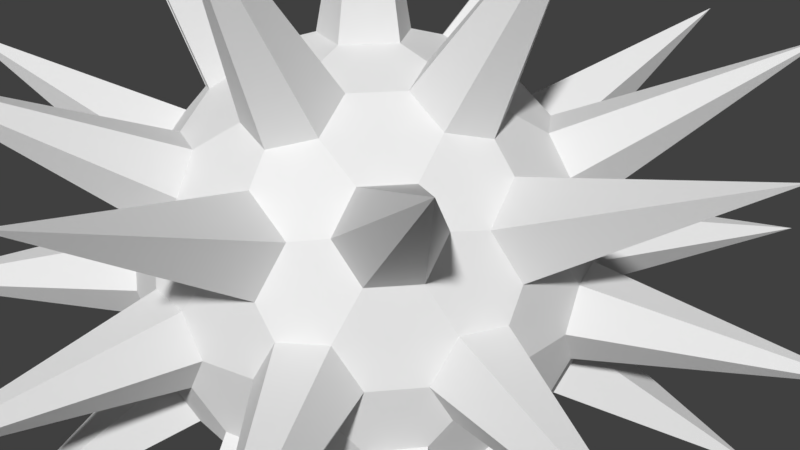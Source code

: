 # Source: Mine.blend  (saved by Blender 2.78.0; exported with 4.5.12 LTS)
import bpy
from mathutils import Matrix  # noqa: F401  (used for matrix-valued properties, if any)

bpy.ops.wm.read_factory_settings(use_empty=True)
scene = bpy.context.scene
scene.name = 'Scene'

# ---- collections
col_collection_1 = bpy.data.collections.new('Collection 1'); scene.collection.children.link(col_collection_1)

# ---- world
world_world = bpy.data.worlds.new('World'); scene.world = world_world
world_world.color = (0.05088, 0.05088, 0.05088)
world_world.use_sun_shadow = False
world_world.sun_shadow_jitter_overblur = 0.0
world_world.cycles.sampling_method = 'MANUAL'

# ---- cameras
cam_camera = bpy.data.cameras.new('Camera')
cam_camera.clip_end = 100.0
cam_camera.lens = 35.0
cam_camera.sensor_width = 32.0
cam_camera.sensor_height = 18.0
cam_camera.ortho_scale = 7.314
cam_camera.dof.focus_distance = 0.0
cam_camera.dof.aperture_fstop = 128.0

# ---- meshes
me_icosphere = bpy.data.meshes.new('Icosphere')
me_icosphere.from_pydata([(-0.05988, -0.1843, -0.9508), (-0.1938, 0.0, -0.9508), (-0.05988, 0.1843, -0.9508), (0.1568, 0.1139, -0.9508), (0.1568, -0.1139, -0.9508), (0.6179, -0.4489, -0.5985), (0.7747, -0.335, -0.4788), (0.8117, -0.4489, -0.285), (0.6778, -0.6332, -0.285), (0.558, -0.6332, -0.4788), (-0.07925, -0.8403, -0.4788), (-0.1761, -0.9107, -0.285), (-0.3928, -0.8403, -0.285), (-0.4298, -0.7264, -0.4788), (-0.236, -0.7264, -0.5985), (-0.8236, -0.1843, -0.4788), (-0.9205, -0.1139, -0.285), (-0.9205, 0.1139, -0.285), (-0.8236, 0.1843, -0.4788), (-0.7638, 0.0, -0.5985), (-0.4298, 0.7264, -0.4788), (-0.3928, 0.8403, -0.285), (-0.1761, 0.9107, -0.285), (-0.07925, 0.8403, -0.4788), (-0.236, 0.7264, -0.5985), (0.6179, 0.4489, -0.5985), (0.558, 0.6332, -0.4788), (0.6778, 0.6332, -0.285), (0.8117, 0.4489, -0.285), (0.7747, 0.335, -0.4788), (0.3928, -0.8403, 0.285), (0.4298, -0.7264, 0.4788), (0.236, -0.7264, 0.5985), (0.07925, -0.8403, 0.4788), (0.1761, -0.9107, 0.285), (-0.6778, -0.6332, 0.285), (-0.558, -0.6332, 0.4788), (-0.6179, -0.4489, 0.5985), (-0.7747, -0.335, 0.4788), (-0.8117, -0.4489, 0.285), (-0.8117, 0.4489, 0.285), (-0.7747, 0.335, 0.4788), (-0.6179, 0.4489, 0.5985), (-0.558, 0.6332, 0.4788), (-0.6778, 0.6332, 0.285), (0.1761, 0.9107, 0.285), (0.07925, 0.8403, 0.4788), (0.236, 0.7264, 0.5985), (0.4298, 0.7264, 0.4788), (0.3928, 0.8403, 0.285), (0.9205, 0.1139, 0.285), (0.8236, 0.1843, 0.4788), (0.7638, 0.0, 0.5985), (0.8236, -0.1843, 0.4788), (0.9205, -0.1139, 0.285), (0.05988, 0.1843, 0.9508), (-0.1568, 0.1139, 0.9508), (-0.1568, -0.1139, 0.9508), (0.05988, -0.1843, 0.9508), (0.1938, 0.0, 0.9508), (0.02809, -0.4409, -0.856), (-0.02486, -0.6039, -0.7501), (-0.2055, -0.6324, -0.7074), (-0.3348, -0.5032, -0.7501), (-0.2819, -0.3402, -0.856), (-0.1036, -0.3189, -0.9111), (0.3751, -0.4739, -0.7501), (0.2364, -0.3732, -0.856), (0.2713, -0.1971, -0.9111), (0.428, -0.1095, -0.856), (0.5666, -0.2103, -0.7501), (0.538, -0.3908, -0.7074), (0.1259, -0.7134, -0.635), (0.3175, -0.6512, -0.635), (0.4343, -0.7097, -0.5001), (0.3704, -0.8141, -0.3577), (0.1789, -0.8764, -0.3577), (0.06578, -0.8295, -0.5001), (0.7174, -0.1007, -0.635), (0.7174, 0.1007, -0.635), (0.8092, 0.1938, -0.5001), (0.8888, 0.1007, -0.3577), (0.8888, -0.1007, -0.3577), (0.8092, -0.1938, -0.5001), (0.5666, 0.2103, -0.7501), (0.428, 0.1095, -0.856), (0.2713, 0.1971, -0.9111), (0.2364, 0.3732, -0.856), (0.3751, 0.4739, -0.7501), (0.538, 0.3908, -0.7074), (-0.4107, -0.163, -0.856), (-0.582, -0.163, -0.7501), (-0.665, -2.943e-10, -0.7074), (-0.582, 0.163, -0.7501), (-0.4107, 0.163, -0.856), (-0.3353, -2.943e-10, -0.9111), (-0.6396, -0.3402, -0.635), (-0.5212, -0.5032, -0.635), (-0.5408, -0.6324, -0.5001), (-0.6598, -0.6039, -0.3577), (-0.7782, -0.4409, -0.3577), (-0.7686, -0.3189, -0.5001), (-0.2819, 0.3402, -0.856), (-0.3348, 0.5032, -0.7501), (-0.2055, 0.6324, -0.7074), (-0.02486, 0.6039, -0.7501), (0.02809, 0.4409, -0.856), (-0.1036, 0.3189, -0.9111), (-0.5212, 0.5032, -0.635), (-0.6396, 0.3402, -0.635), (-0.7686, 0.3189, -0.5001), (-0.7782, 0.4409, -0.3577), (-0.6598, 0.6039, -0.3577), (-0.5408, 0.6324, -0.5001), (0.3175, 0.6512, -0.635), (0.1259, 0.7134, -0.635), (0.06578, 0.8295, -0.5001), (0.1789, 0.8764, -0.3577), (0.3704, 0.8141, -0.3577), (0.4343, 0.7097, -0.5001), (0.9244, -0.2103, -0.1713), (0.9571, -0.1095, 1.207e-08), (0.9362, -0.1971, 0.1648), (0.8714, -0.3732, 0.1713), (0.8387, -0.4739, 1.207e-08), (0.8733, -0.3908, -0.1648), (0.9571, 0.1095, 1.207e-08), (0.9244, 0.2103, -0.1713), (0.8733, 0.3908, -0.1648), (0.8387, 0.4739, 1.207e-08), (0.8714, 0.3732, 0.1713), (0.9362, 0.1971, 0.1648), (0.08567, -0.9441, -0.1713), (0.1916, -0.9441, 0.0), (0.1019, -0.9513, 0.1648), (-0.08567, -0.9441, 0.1713), (-0.1916, -0.9441, 0.0), (-0.1019, -0.9513, -0.1648), (0.3999, -0.8764, 1.53e-08), (0.4856, -0.8141, -0.1713), (0.6416, -0.7097, -0.1648), (0.7099, -0.6512, 1.53e-08), (0.6242, -0.7134, 0.1713), (0.4767, -0.8295, 0.1648), (-0.8714, -0.3732, -0.1713), (-0.8387, -0.4739, -1.192e-08), (-0.8733, -0.3908, 0.1648), (-0.9244, -0.2103, 0.1713), (-0.9571, -0.1095, -1.192e-08), (-0.9362, -0.1971, -0.1648), (-0.7099, -0.6512, -1.53e-08), (-0.6242, -0.7134, -0.1713), (-0.4767, -0.8295, -0.1648), (-0.3999, -0.8764, -1.53e-08), (-0.4856, -0.8141, 0.1713), (-0.6416, -0.7097, 0.1648), (-0.6242, 0.7134, -0.1713), (-0.7099, 0.6512, -1.53e-08), (-0.6416, 0.7097, 0.1648), (-0.4856, 0.8141, 0.1713), (-0.3999, 0.8764, -1.53e-08), (-0.4767, 0.8295, -0.1648), (-0.8387, 0.4739, -1.207e-08), (-0.8714, 0.3732, -0.1713), (-0.9362, 0.1971, -0.1648), (-0.9571, 0.1095, -1.207e-08), (-0.9244, 0.2103, 0.1713), (-0.8733, 0.3908, 0.1648), (0.4856, 0.8141, -0.1713), (0.3999, 0.8764, 1.53e-08), (0.4767, 0.8295, 0.1648), (0.6242, 0.7134, 0.1713), (0.7099, 0.6512, 1.53e-08), (0.6416, 0.7097, -0.1648), (0.1916, 0.9441, 0.0), (0.08567, 0.9441, -0.1713), (-0.1019, 0.9513, -0.1648), (-0.1916, 0.9441, 0.0), (-0.08567, 0.9441, 0.1713), (0.1019, 0.9513, 0.1648), (0.6598, -0.6039, 0.3577), (0.7782, -0.4409, 0.3577), (0.7686, -0.3189, 0.5001), (0.6396, -0.3402, 0.635), (0.5212, -0.5032, 0.635), (0.5408, -0.6324, 0.5001), (-0.3704, -0.8141, 0.3577), (-0.1789, -0.8764, 0.3577), (-0.06578, -0.8295, 0.5001), (-0.1259, -0.7134, 0.635), (-0.3175, -0.6512, 0.635), (-0.4343, -0.7097, 0.5001), (-0.8888, 0.1007, 0.3577), (-0.8888, -0.1007, 0.3577), (-0.8092, -0.1938, 0.5001), (-0.7174, -0.1007, 0.635), (-0.7174, 0.1007, 0.635), (-0.8092, 0.1938, 0.5001), (-0.1789, 0.8764, 0.3577), (-0.3704, 0.8141, 0.3577), (-0.4343, 0.7097, 0.5001), (-0.3175, 0.6512, 0.635), (-0.1259, 0.7134, 0.635), (-0.06578, 0.8295, 0.5001), (0.7782, 0.4409, 0.3577), (0.6598, 0.6039, 0.3577), (0.5408, 0.6324, 0.5001), (0.5212, 0.5032, 0.635), (0.6396, 0.3402, 0.635), (0.7686, 0.3189, 0.5001), (0.3348, -0.5032, 0.7501), (0.2819, -0.3402, 0.856), (0.1036, -0.3189, 0.9111), (-0.02809, -0.4409, 0.856), (0.02486, -0.6039, 0.7501), (0.2055, -0.6324, 0.7074), (0.4107, -0.163, 0.856), (0.582, -0.163, 0.7501), (0.665, -2.943e-10, 0.7074), (0.582, 0.163, 0.7501), (0.4107, 0.163, 0.856), (0.3353, -2.943e-10, 0.9111), (-0.3751, -0.4739, 0.7501), (-0.2364, -0.3732, 0.856), (-0.2713, -0.1971, 0.9111), (-0.428, -0.1095, 0.856), (-0.5666, -0.2103, 0.7501), (-0.538, -0.3908, 0.7074), (-0.5666, 0.2103, 0.7501), (-0.428, 0.1095, 0.856), (-0.2713, 0.1971, 0.9111), (-0.2364, 0.3732, 0.856), (-0.3751, 0.4739, 0.7501), (-0.538, 0.3908, 0.7074), (0.02486, 0.6039, 0.7501), (-0.02809, 0.4409, 0.856), (0.1036, 0.3189, 0.9111), (0.2819, 0.3402, 0.856), (0.3348, 0.5032, 0.7501), (0.2055, 0.6324, 0.7074), (-0.0185, 0.0, -1.931), (1.394, -0.9993, -0.8801), (-0.5254, -1.652, -0.8801), (-1.719, -8.941e-08, -0.88), (-0.5254, 1.652, -0.8801), (1.394, 0.9993, -0.8801), (0.5254, -1.652, 0.8801), (-1.394, -0.9993, 0.8801), (-1.394, 0.9993, 0.8801), (0.5254, 1.652, 0.8801), (1.719, 8.941e-08, 0.88), (0.0185, 0.0, 1.931), (-0.3126, -0.9657, -1.643), (0.8184, -0.5946, -1.643), (0.5077, -1.557, -1.012), (1.637, 0.0, -1.012), (0.8184, 0.5946, -1.643), (-1.015, -1.49e-08, -1.643), (-1.324, -0.9657, -1.012), (-0.3126, 0.9657, -1.643), (-1.324, 0.9657, -1.012), (0.5077, 1.557, -1.012), (1.83, -0.5946, -5.215e-07), (1.83, 0.5946, -5.364e-07), (0.0, -1.928, -4.47e-08), (1.131, -1.557, -2.235e-07), (-1.83, -0.5946, 5.513e-07), (-1.131, -1.557, 3.129e-07), (-1.131, 1.557, 2.98e-07), (-1.83, 0.5946, 5.364e-07), (1.131, 1.557, -3.278e-07), (0.0, 1.928, 0.0), (1.324, -0.9657, 1.012), (-0.5077, -1.557, 1.012), (-1.637, 0.0, 1.012), (-0.5077, 1.557, 1.012), (1.324, 0.9657, 1.012), (0.3126, -0.9657, 1.643), (1.015, -1.49e-08, 1.643), (-0.8184, -0.5946, 1.643), (-0.8184, 0.5946, 1.643), (0.3126, 0.9657, 1.643)], [], [(69, 68, 4, 3, 86, 85), (7, 6, 83, 82, 120, 125), (2, 1, 95, 94, 102, 107), (3, 2, 107, 106, 87, 86), (0, 4, 68, 67, 60, 65), (8, 7, 125, 124, 141, 140), (12, 11, 137, 136, 153, 152), (17, 16, 149, 148, 165, 164), (22, 21, 161, 160, 177, 176), (28, 27, 173, 172, 129, 128), (66, 71, 5, 9, 74, 73), (62, 61, 72, 77, 10, 14), (92, 91, 96, 101, 15, 19), (104, 103, 108, 113, 20, 24), (80, 79, 84, 89, 25, 29), (189, 188, 33, 32, 215, 214), (195, 194, 38, 37, 227, 226), (201, 200, 43, 42, 233, 232), (207, 206, 48, 47, 239, 238), (122, 121, 126, 131, 50, 54), (212, 211, 216, 221, 59, 58), (170, 169, 174, 179, 45, 49), (91, 90, 64, 63, 97, 96), (220, 219, 208, 207, 238, 237), (158, 157, 162, 167, 40, 44), (236, 235, 231, 230, 56, 55), (235, 234, 202, 201, 232, 231), (146, 145, 150, 155, 35, 39), (230, 229, 225, 224, 57, 56), (229, 228, 196, 195, 226, 225), (134, 133, 138, 143, 30, 34), (224, 223, 213, 212, 58, 57), (223, 222, 190, 189, 214, 213), (221, 220, 237, 236, 55, 59), (52, 51, 209, 208, 219, 218), (154, 153, 136, 135, 187, 186), (131, 130, 204, 209, 51, 50), (47, 46, 203, 202, 234, 239), (211, 210, 184, 183, 217, 216), (179, 178, 198, 203, 46, 45), (42, 41, 197, 196, 228, 233), (178, 177, 160, 159, 199, 198), (167, 166, 192, 197, 41, 40), (37, 36, 191, 190, 222, 227), (166, 165, 148, 147, 193, 192), (155, 154, 186, 191, 36, 35), (32, 31, 185, 184, 210, 215), (130, 129, 172, 171, 205, 204), (183, 182, 53, 52, 218, 217), (171, 170, 49, 48, 206, 205), (142, 141, 124, 123, 181, 180), (89, 88, 114, 119, 26, 25), (159, 158, 44, 43, 200, 199), (169, 168, 118, 117, 175, 174), (21, 20, 113, 112, 156, 161), (147, 146, 39, 38, 194, 193), (157, 156, 112, 111, 163, 162), (16, 15, 101, 100, 144, 149), (135, 134, 34, 33, 188, 187), (121, 120, 82, 81, 127, 126), (11, 10, 77, 76, 132, 137), (123, 122, 54, 53, 182, 181), (88, 87, 106, 105, 115, 114), (143, 142, 180, 185, 31, 30), (27, 26, 119, 118, 168, 173), (103, 102, 94, 93, 109, 108), (117, 116, 23, 22, 176, 175), (105, 104, 24, 23, 116, 115), (145, 144, 100, 99, 151, 150), (111, 110, 18, 17, 164, 163), (93, 92, 19, 18, 110, 109), (61, 60, 67, 66, 73, 72), (99, 98, 13, 12, 152, 151), (81, 80, 29, 28, 128, 127), (133, 132, 76, 75, 139, 138), (6, 5, 71, 70, 78, 83), (63, 62, 14, 13, 98, 97), (79, 78, 70, 69, 85, 84), (75, 74, 9, 8, 140, 139), (145, 146, 266), (40, 41, 248), (144, 145, 266), (44, 40, 248), (149, 144, 266), (38, 39, 247), (142, 143, 265), (37, 38, 247), (141, 142, 265), (36, 37, 247), (140, 141, 265), (35, 36, 247), (139, 140, 265), (39, 35, 247), (138, 139, 265), (33, 34, 246), (143, 138, 265), (32, 33, 246), (136, 137, 264), (31, 32, 246), (135, 136, 264), (30, 31, 246), (134, 135, 264), (238, 239, 281), (34, 30, 246), (133, 134, 264), (237, 238, 281), (28, 29, 245), (132, 133, 264), (236, 237, 281), (27, 28, 245), (137, 132, 264), (235, 236, 281), (26, 27, 245), (130, 131, 263), (234, 235, 281), (25, 26, 245), (129, 130, 263), (239, 234, 281), (29, 25, 245), (128, 129, 263), (232, 233, 280), (1, 0, 65, 64, 90, 95), (41, 42, 248), (146, 147, 266), (42, 43, 248), (147, 148, 266), (43, 44, 248), (148, 149, 266), (49, 45, 249), (155, 150, 267), (45, 46, 249), (150, 151, 267), (46, 47, 249), (151, 152, 267), (47, 48, 249), (152, 153, 267), (48, 49, 249), (153, 154, 267), (54, 50, 250), (154, 155, 267), (50, 51, 250), (161, 156, 268), (51, 52, 250), (156, 157, 268), (52, 53, 250), (157, 158, 268), (53, 54, 250), (158, 159, 268), (59, 55, 251), (159, 160, 268), (55, 56, 251), (160, 161, 268), (56, 57, 251), (167, 162, 269), (57, 58, 251), (162, 163, 269), (58, 59, 251), (163, 164, 269), (65, 60, 252), (164, 165, 269), (60, 61, 252), (165, 166, 269), (61, 62, 252), (166, 167, 269), (62, 63, 252), (173, 168, 270), (63, 64, 252), (168, 169, 270), (64, 65, 252), (169, 170, 270), (71, 66, 253), (170, 171, 270), (66, 67, 253), (171, 172, 270), (67, 68, 253), (172, 173, 270), (68, 69, 253), (179, 174, 271), (69, 70, 253), (174, 175, 271), (70, 71, 253), (175, 176, 271), (77, 72, 254), (176, 177, 271), (72, 73, 254), (177, 178, 271), (73, 74, 254), (178, 179, 271), (74, 75, 254), (185, 180, 272), (75, 76, 254), (180, 181, 272), (76, 77, 254), (181, 182, 272), (83, 78, 255), (182, 183, 272), (78, 79, 255), (183, 184, 272), (79, 80, 255), (184, 185, 272), (80, 81, 255), (191, 186, 273), (81, 82, 255), (186, 187, 273), (82, 83, 255), (187, 188, 273), (89, 84, 256), (188, 189, 273), (84, 85, 256), (189, 190, 273), (85, 86, 256), (190, 191, 273), (86, 87, 256), (197, 192, 274), (87, 88, 256), (192, 193, 274), (88, 89, 256), (193, 194, 274), (95, 90, 257), (194, 195, 274), (90, 91, 257), (195, 196, 274), (91, 92, 257), (196, 197, 274), (92, 93, 257), (203, 198, 275), (93, 94, 257), (198, 199, 275), (94, 95, 257), (199, 200, 275), (101, 96, 258), (200, 201, 275), (96, 97, 258), (201, 202, 275), (97, 98, 258), (202, 203, 275), (98, 99, 258), (209, 204, 276), (99, 100, 258), (204, 205, 276), (100, 101, 258), (205, 206, 276), (107, 102, 259), (206, 207, 276), (102, 103, 259), (207, 208, 276), (103, 104, 259), (4, 0, 240), (208, 209, 276), (104, 105, 259), (0, 1, 240), (215, 210, 277), (105, 106, 259), (1, 2, 240), (210, 211, 277), (106, 107, 259), (2, 3, 240), (211, 212, 277), (113, 108, 260), (3, 4, 240), (212, 213, 277), (108, 109, 260), (9, 5, 241), (213, 214, 277), (109, 110, 260), (5, 6, 241), (214, 215, 277), (110, 111, 260), (6, 7, 241), (221, 216, 278), (111, 112, 260), (7, 8, 241), (216, 217, 278), (112, 113, 260), (8, 9, 241), (217, 218, 278), (119, 114, 261), (14, 10, 242), (218, 219, 278), (114, 115, 261), (10, 11, 242), (219, 220, 278), (115, 116, 261), (11, 12, 242), (220, 221, 278), (116, 117, 261), (12, 13, 242), (227, 222, 279), (117, 118, 261), (13, 14, 242), (222, 223, 279), (118, 119, 261), (19, 15, 243), (223, 224, 279), (125, 120, 262), (15, 16, 243), (224, 225, 279), (120, 121, 262), (16, 17, 243), (225, 226, 279), (121, 122, 262), (17, 18, 243), (226, 227, 279), (122, 123, 262), (18, 19, 243), (233, 228, 280), (123, 124, 262), (24, 20, 244), (228, 229, 280), (124, 125, 262), (20, 21, 244), (229, 230, 280), (131, 126, 263), (21, 22, 244), (230, 231, 280), (126, 127, 263), (22, 23, 244), (231, 232, 280), (127, 128, 263), (23, 24, 244)])
_uv = me_icosphere.uv_layers.new(name='UVMap')
_uv.uv.foreach_set('vector', [0.1297, 0.2022, 0.1202, 0.2122, 0.1133, 0.2027, 0.1133, 0.1766, 0.1202, 0.167, 0.1297, 0.1771, 0.2017, 0.2412, 0.1792, 0.2281, 0.1776, 0.2119, 0.1952, 0.2012, 0.2168, 0.2138, 0.2164, 0.2345, 0.5196, 0.4793, 0.5348, 0.4663, 0.5515, 0.4675, 0.5609, 0.4808, 0.5462, 0.4934, 0.5251, 0.4901, 0.4955, 0.4793, 0.5196, 0.4793, 0.5251, 0.4901, 0.5114, 0.5049, 0.4883, 0.5049, 0.4835, 0.4901, 0.162, 0.6531, 0.1379, 0.6531, 0.1259, 0.6423, 0.1307, 0.6275, 0.1539, 0.6275, 0.1675, 0.6423, 0.1988, 0.2623, 0.2017, 0.2412, 0.2164, 0.2345, 0.2341, 0.244, 0.2314, 0.2644, 0.2115, 0.2711, 0.2129, 0.5567, 0.1886, 0.5486, 0.1829, 0.5332, 0.1966, 0.5192, 0.22, 0.5269, 0.225, 0.5472, 0.5732, 0.1301, 0.5862, 0.1527, 0.5797, 0.1676, 0.5591, 0.168, 0.5466, 0.1463, 0.5571, 0.1285, 0.5462, 0.5838, 0.5705, 0.5757, 0.5825, 0.5853, 0.5775, 0.6055, 0.5542, 0.6133, 0.5405, 0.5993, 0.2017, 0.1381, 0.1988, 0.117, 0.2115, 0.1082, 0.2314, 0.1149, 0.2341, 0.1352, 0.2164, 0.1448, 0.1175, 0.6088, 0.1004, 0.6064, 0.09379, 0.5909, 0.1028, 0.5698, 0.116, 0.5698, 0.1262, 0.5885, 0.1829, 0.6064, 0.1619, 0.6088, 0.1474, 0.5885, 0.157, 0.5698, 0.1736, 0.5698, 0.1886, 0.5909, 0.6158, 0.1202, 0.6277, 0.1348, 0.6278, 0.1583, 0.616, 0.1624, 0.6072, 0.1497, 0.6071, 0.1253, 0.5405, 0.5261, 0.5542, 0.5121, 0.5776, 0.5198, 0.5825, 0.54, 0.5705, 0.5496, 0.5462, 0.5415, 0.1776, 0.1674, 0.1606, 0.1781, 0.1445, 0.1655, 0.1486, 0.1448, 0.1625, 0.1381, 0.1792, 0.1512, 0.8599, 0.6453, 0.8505, 0.6586, 0.8338, 0.6599, 0.8186, 0.6468, 0.8242, 0.636, 0.8453, 0.6327, 0.4929, 0.2057, 0.5129, 0.2063, 0.5224, 0.2195, 0.5145, 0.2393, 0.4992, 0.2406, 0.4852, 0.2248, 0.4424, 0.1355, 0.4543, 0.1208, 0.463, 0.1258, 0.4631, 0.1502, 0.4544, 0.163, 0.4425, 0.159, 0.7874, 0.5057, 0.7825, 0.4908, 0.7945, 0.4801, 0.8186, 0.4801, 0.8242, 0.4908, 0.8105, 0.5057, 0.2546, 0.2122, 0.2367, 0.2022, 0.2367, 0.1771, 0.2546, 0.167, 0.2677, 0.1766, 0.2677, 0.2027, 0.8396, 0.6, 0.8185, 0.6025, 0.8041, 0.5821, 0.8136, 0.5634, 0.8303, 0.5634, 0.8453, 0.5846, 0.4835, 0.6353, 0.4883, 0.6204, 0.5114, 0.6204, 0.5251, 0.6353, 0.5196, 0.6461, 0.4955, 0.6461, 0.2248, 0.6445, 0.2033, 0.6516, 0.1886, 0.6391, 0.1966, 0.6204, 0.22, 0.6126, 0.2335, 0.6241, 0.8041, 0.5447, 0.7828, 0.5447, 0.7741, 0.5244, 0.7874, 0.5057, 0.8105, 0.5057, 0.8185, 0.5244, 0.4905, 0.0995, 0.511, 0.09522, 0.5235, 0.1114, 0.513, 0.1286, 0.497, 0.1303, 0.4839, 0.1135, 0.8396, 0.5268, 0.8533, 0.5128, 0.8766, 0.5206, 0.8816, 0.5408, 0.8696, 0.5503, 0.8453, 0.5423, 0.8533, 0.5128, 0.8453, 0.4941, 0.8599, 0.4815, 0.8813, 0.4887, 0.8901, 0.509, 0.8766, 0.5206, 0.5578, 0.2062, 0.5778, 0.2054, 0.5856, 0.2244, 0.5718, 0.2403, 0.5564, 0.2391, 0.5484, 0.2194, 0.8816, 0.5408, 0.8981, 0.5508, 0.8981, 0.576, 0.8816, 0.586, 0.8696, 0.5765, 0.8696, 0.5503, 0.4541, 0.2006, 0.4612, 0.1831, 0.4813, 0.1858, 0.4929, 0.2057, 0.4852, 0.2248, 0.4667, 0.2223, 0.1675, 0.4972, 0.1539, 0.512, 0.1307, 0.512, 0.1259, 0.4972, 0.1379, 0.4864, 0.162, 0.4864, 0.8816, 0.586, 0.8766, 0.6063, 0.8533, 0.614, 0.8396, 0.6, 0.8453, 0.5846, 0.8696, 0.5765, 0.8766, 0.6063, 0.8901, 0.6178, 0.8813, 0.6382, 0.8599, 0.6453, 0.8453, 0.6327, 0.8533, 0.614, 0.8136, 0.5634, 0.8041, 0.5447, 0.8185, 0.5244, 0.8396, 0.5268, 0.8453, 0.5423, 0.8303, 0.5634, 0.7595, 0.5634, 0.7504, 0.5423, 0.757, 0.5268, 0.7741, 0.5244, 0.7828, 0.5447, 0.7727, 0.5634, 0.2335, 0.5154, 0.22, 0.5269, 0.1966, 0.5192, 0.1886, 0.5005, 0.2033, 0.4879, 0.2248, 0.495, 0.2546, 0.167, 0.254, 0.1468, 0.2728, 0.139, 0.2885, 0.153, 0.2873, 0.1685, 0.2677, 0.1766, 0.8186, 0.4801, 0.8338, 0.467, 0.8505, 0.4682, 0.8599, 0.4815, 0.8453, 0.4941, 0.8242, 0.4908, 0.8185, 0.6025, 0.8105, 0.6212, 0.7874, 0.6212, 0.7741, 0.6025, 0.7828, 0.5821, 0.8041, 0.5821, 0.5251, 0.6353, 0.5462, 0.632, 0.5608, 0.6446, 0.5515, 0.6579, 0.5348, 0.6592, 0.5196, 0.6461, 0.4631, 0.1502, 0.4841, 0.153, 0.4907, 0.1679, 0.4813, 0.1858, 0.4612, 0.1831, 0.4544, 0.163, 0.5462, 0.632, 0.5542, 0.6133, 0.5775, 0.6055, 0.591, 0.6171, 0.5823, 0.6374, 0.5608, 0.6446, 0.513, 0.1286, 0.5237, 0.1464, 0.5113, 0.1682, 0.4907, 0.1679, 0.4841, 0.153, 0.497, 0.1303, 0.5145, 0.2393, 0.5355, 0.2514, 0.5355, 0.2616, 0.517, 0.2647, 0.4968, 0.253, 0.4992, 0.2406, 0.5237, 0.1464, 0.5466, 0.1463, 0.5591, 0.168, 0.5477, 0.1881, 0.5228, 0.1882, 0.5113, 0.1682, 0.5718, 0.2403, 0.5742, 0.2527, 0.5541, 0.2645, 0.5355, 0.2616, 0.5355, 0.2514, 0.5564, 0.2391, 0.8186, 0.6468, 0.7945, 0.6468, 0.7825, 0.636, 0.7874, 0.6212, 0.8105, 0.6212, 0.8242, 0.636, 0.254, 0.1468, 0.2341, 0.1352, 0.2314, 0.1149, 0.2487, 0.1077, 0.2703, 0.1203, 0.2728, 0.139, 0.7741, 0.6025, 0.757, 0.6, 0.7504, 0.5846, 0.7595, 0.5634, 0.7727, 0.5634, 0.7828, 0.5821, 0.2487, 0.1077, 0.2448, 0.09443, 0.2565, 0.09319, 0.2789, 0.1063, 0.2837, 0.117, 0.2703, 0.1203, 0.2487, 0.2715, 0.2314, 0.2644, 0.2341, 0.244, 0.254, 0.2325, 0.2728, 0.2402, 0.2703, 0.2589, 0.4579, 0.5261, 0.475, 0.5236, 0.4837, 0.544, 0.4736, 0.5627, 0.4604, 0.5627, 0.4514, 0.5415, 0.481, 0.09121, 0.4905, 0.0995, 0.4839, 0.1135, 0.463, 0.1258, 0.4543, 0.1208, 0.4609, 0.103, 0.4883, 0.6204, 0.475, 0.6017, 0.4837, 0.5814, 0.505, 0.5814, 0.5194, 0.6017, 0.5114, 0.6204, 0.5705, 0.5757, 0.5705, 0.5496, 0.5825, 0.54, 0.599, 0.5501, 0.599, 0.5753, 0.5825, 0.5853, 0.5477, 0.1881, 0.5578, 0.2062, 0.5484, 0.2194, 0.5224, 0.2195, 0.5129, 0.2063, 0.5228, 0.1882, 0.511, 0.09522, 0.5224, 0.08026, 0.5474, 0.08017, 0.5589, 0.09505, 0.5465, 0.1113, 0.5235, 0.1114, 0.5862, 0.1527, 0.6072, 0.1497, 0.616, 0.1624, 0.6094, 0.1825, 0.5892, 0.1854, 0.5797, 0.1676, 0.1886, 0.5005, 0.1675, 0.4972, 0.162, 0.4864, 0.1772, 0.4733, 0.1939, 0.4745, 0.2033, 0.4879, 0.2367, 0.2022, 0.2168, 0.2138, 0.1952, 0.2012, 0.1952, 0.1781, 0.2168, 0.1655, 0.2367, 0.1771, 0.1886, 0.5486, 0.1736, 0.5698, 0.157, 0.5698, 0.1474, 0.5511, 0.1619, 0.5307, 0.1829, 0.5332, 0.254, 0.2325, 0.2546, 0.2122, 0.2677, 0.2027, 0.2873, 0.2108, 0.2885, 0.2262, 0.2728, 0.2402, 0.475, 0.5236, 0.4883, 0.5049, 0.5114, 0.5049, 0.5194, 0.5236, 0.505, 0.5439, 0.4837, 0.544, 0.2448, 0.2848, 0.2487, 0.2715, 0.2703, 0.2589, 0.2837, 0.2622, 0.2789, 0.273, 0.2565, 0.2861, 0.4513, 0.5838, 0.4604, 0.5627, 0.4736, 0.5627, 0.4837, 0.5814, 0.475, 0.6017, 0.4579, 0.5993, 0.5542, 0.5121, 0.5462, 0.4934, 0.5609, 0.4808, 0.5823, 0.488, 0.591, 0.5083, 0.5776, 0.5198, 0.505, 0.5814, 0.5145, 0.5626, 0.5312, 0.5626, 0.5462, 0.5838, 0.5405, 0.5993, 0.5194, 0.6017, 0.5194, 0.5236, 0.5405, 0.5261, 0.5462, 0.5415, 0.5312, 0.5626, 0.5145, 0.5626, 0.505, 0.5439, 0.5778, 0.2054, 0.5892, 0.1854, 0.6094, 0.1825, 0.6165, 0.2, 0.6041, 0.2218, 0.5856, 0.2244, 0.5589, 0.09505, 0.5794, 0.09919, 0.5861, 0.1132, 0.5732, 0.1301, 0.5571, 0.1285, 0.5465, 0.1113, 0.6091, 0.1025, 0.6158, 0.1202, 0.6071, 0.1253, 0.5861, 0.1132, 0.5794, 0.09919, 0.5889, 0.09082, 0.1619, 0.6088, 0.1539, 0.6275, 0.1307, 0.6275, 0.1175, 0.6088, 0.1262, 0.5885, 0.1474, 0.5885, 0.2415, 0.5823, 0.225, 0.5924, 0.2129, 0.5829, 0.2129, 0.5567, 0.225, 0.5472, 0.2415, 0.5572, 0.1952, 0.1781, 0.1776, 0.1674, 0.1792, 0.1512, 0.2017, 0.1381, 0.2164, 0.1448, 0.2168, 0.1655, 0.1539, 0.512, 0.1619, 0.5307, 0.1474, 0.5511, 0.1262, 0.5511, 0.1175, 0.5307, 0.1307, 0.512, 0.1792, 0.2281, 0.1625, 0.2412, 0.1486, 0.2345, 0.1445, 0.2138, 0.1606, 0.2012, 0.1776, 0.2119, 0.1966, 0.6204, 0.1829, 0.6064, 0.1886, 0.5909, 0.2129, 0.5829, 0.225, 0.5924, 0.22, 0.6126, 0.1606, 0.1781, 0.1606, 0.2012, 0.1445, 0.2138, 0.1297, 0.2022, 0.1297, 0.1771, 0.1445, 0.1655, 0.1262, 0.5511, 0.116, 0.5698, 0.1028, 0.5698, 0.09378, 0.5486, 0.1004, 0.5332, 0.1175, 0.5307, 0.7438, 0.2227, 0.7558, 0.228, 0.7558, 0.334, 0.497, 0.1303, 0.4841, 0.153, 0.4187, 0.1032, 0.7214, 0.2275, 0.7438, 0.2227, 0.7558, 0.334, 0.7171, 0.8649, 0.6992, 0.856, 0.74, 0.7531, 0.7126, 0.2373, 0.7214, 0.2275, 0.7558, 0.334, 0.5224, 0.2195, 0.5484, 0.2194, 0.5331, 0.3014, 0.5927, 0.9818, 0.5718, 0.9793, 0.5927, 0.8675, 0.3753, 0.8635, 0.3576, 0.8543, 0.3982, 0.7532, 0.2314, 0.2644, 0.2487, 0.2715, 0.2404, 0.3683, 0.3982, 0.8639, 0.3753, 0.8635, 0.3982, 0.7532, 0.2115, 0.2711, 0.2314, 0.2644, 0.2404, 0.3683, 0.7579, 0.7531, 0.7808, 0.7531, 0.7808, 0.8649, 0.1175, 0.5307, 0.1004, 0.5332, 0.04803, 0.4594, 0.74, 0.7619, 0.7579, 0.7531, 0.7808, 0.8649, 0.1307, 0.512, 0.1175, 0.5307, 0.04803, 0.4594, 0.7769, 0.3286, 0.7558, 0.3276, 0.797, 0.2224, 0.9999, 0.5548, 0.9801, 0.5483, 0.9999, 0.4712, 0.797, 0.3352, 0.7769, 0.3286, 0.797, 0.2224, 0.1283, 0.8696, 0.1121, 0.8662, 0.1495, 0.7587, 0.7945, 0.6468, 0.8186, 0.6468, 0.7917, 0.7531, 0.1495, 0.8729, 0.1283, 0.8696, 0.1495, 0.7587, 0.2565, 0.2861, 0.2789, 0.273, 0.3258, 0.3793, 0.502, 0.9802, 0.4809, 0.9794, 0.502, 0.8678, 0.05841, 0.7609, 0.07479, 0.7587, 0.07479, 0.873, 0.162, 0.4864, 0.1379, 0.4864, 0.1351, 0.3793, 0.203, 0.8696, 0.1868, 0.8662, 0.2242, 0.7587, 0.03735, 0.7648, 0.05841, 0.7609, 0.07479, 0.873, 0.2017, 0.1381, 0.1792, 0.1512, 0.1476, 0.07493, 0.2242, 0.8729, 0.203, 0.8696, 0.2242, 0.7587, 0.8396, 0.5268, 0.8185, 0.5244, 0.8306, 0.4526, 0.9552, 0.9663, 0.9294, 0.9663, 0.9355, 0.8663, 0.1829, 0.5332, 0.1619, 0.5307, 0.1736, 0.4593, 0.455, 0.8645, 0.4388, 0.8612, 0.4761, 0.7532, 0.4604, 0.5627, 0.4513, 0.5838, 0.3576, 0.56, 0.3897, 0.9786, 0.3685, 0.9758, 0.3897, 0.8639, 0.4761, 0.8678, 0.455, 0.8645, 0.4761, 0.7532, 0.4514, 0.5415, 0.4604, 0.5627, 0.3576, 0.56, 0.3106, 0.4891, 0.3004, 0.4837, 0.3431, 0.3793, 0.5927, 0.8708, 0.6136, 0.8675, 0.6136, 0.9816, 0.658, 0.8692, 0.6834, 0.8647, 0.6834, 0.9676, 0.3317, 0.4925, 0.3106, 0.4891, 0.3431, 0.3793, 0.8594, 0.2178, 0.8389, 0.2134, 0.8735, 0.1081, 0.1772, 0.6662, 0.162, 0.6531, 0.1675, 0.6423, 0.1886, 0.6391, 0.2033, 0.6516, 0.1939, 0.6649, 0.3982, 0.7629, 0.4159, 0.7536, 0.4388, 0.8639, 0.1387, 0.8759, 0.1598, 0.8729, 0.1598, 0.9812, 0.4159, 0.7536, 0.4388, 0.7532, 0.4388, 0.8639, 0.5477, 0.1881, 0.5591, 0.168, 0.603, 0.2067, 0.74, 0.8648, 0.7171, 0.8649, 0.74, 0.7531, 0.1173, 0.9813, 0.09613, 0.9783, 0.1173, 0.8729, 0.4955, 0.6461, 0.5196, 0.6461, 0.4926, 0.7532, 0.5718, 0.2403, 0.5856, 0.2244, 0.6452, 0.3097, 0.7977, 0.2224, 0.7767, 0.2195, 0.7758, 0.1114, 0.5856, 0.2244, 0.6041, 0.2218, 0.6452, 0.3097, 0.7767, 0.2195, 0.7558, 0.2224, 0.7758, 0.1114, 0.2415, 0.5572, 0.225, 0.5472, 0.3004, 0.5016, 0.8186, 0.4801, 0.7945, 0.4801, 0.7917, 0.3738, 0.225, 0.5472, 0.22, 0.5269, 0.3004, 0.5016, 0.2789, 0.1063, 0.2565, 0.09319, 0.3258, 0.0, 0.9294, 0.8667, 0.9153, 0.8621, 0.9294, 0.7531, 0.2677, 0.2027, 0.2677, 0.1766, 0.3513, 0.1896, 0.9153, 0.8621, 0.8948, 0.8576, 0.9294, 0.7531, 0.725, 0.9656, 0.6992, 0.9656, 0.7153, 0.8649, 0.5825, 0.5853, 0.599, 0.5753, 0.658, 0.6308, 0.7504, 0.5423, 0.7595, 0.5634, 0.658, 0.5634, 0.5224, 0.08026, 0.511, 0.09522, 0.467, 0.0008424, 0.7595, 0.5634, 0.7504, 0.5846, 0.658, 0.5634, 0.511, 0.09522, 0.4905, 0.0995, 0.467, 0.0008424, 0.725, 0.8674, 0.7506, 0.8649, 0.7506, 0.9661, 0.8748, 0.2315, 0.8954, 0.227, 0.9095, 0.3361, 0.6791, 0.7599, 0.6992, 0.7531, 0.6992, 0.8647, 0.8954, 0.227, 0.9095, 0.2224, 0.9095, 0.3361, 0.0, 0.8807, 0.0245, 0.8733, 0.0245, 0.9658, 0.5775, 0.6055, 0.5825, 0.5853, 0.658, 0.6308, 0.885, 0.9782, 0.8591, 0.9782, 0.8721, 0.864, 0.7558, 0.2174, 0.7438, 0.2227, 0.7558, 0.1114, 0.9675, 0.09253, 0.943, 0.08512, 0.9675, 0.0, 0.7438, 0.2227, 0.7214, 0.2178, 0.7558, 0.1114, 0.658, 0.7611, 0.6791, 0.7599, 0.6992, 0.8647, 0.7214, 0.2178, 0.7126, 0.208, 0.7558, 0.1114, 0.8591, 0.8674, 0.8427, 0.8652, 0.8591, 0.7531, 0.1387, 0.9802, 0.1173, 0.9802, 0.1324, 0.8729, 0.8427, 0.8652, 0.8217, 0.8613, 0.8591, 0.7531, 0.5466, 0.1463, 0.5237, 0.1464, 0.5349, 0.0887, 0.1619, 0.6088, 0.1829, 0.6064, 0.1735, 0.6807, 0.1598, 0.8741, 0.1811, 0.8729, 0.1811, 0.9803, 0.6257, 0.8675, 0.6093, 0.8653, 0.6257, 0.7532, 0.4579, 0.5993, 0.475, 0.6017, 0.4056, 0.673, 0.6093, 0.8653, 0.5883, 0.8614, 0.6257, 0.7532, 0.475, 0.6017, 0.4883, 0.6204, 0.4056, 0.673, 0.4597, 0.9818, 0.4388, 0.9786, 0.4597, 0.8678, 0.9793, 0.5758, 0.9991, 0.5693, 0.9991, 0.6529, 0.1004, 0.6064, 0.1175, 0.6088, 0.0479, 0.6809, 0.5508, 0.87, 0.5718, 0.8675, 0.5718, 0.9818, 0.1175, 0.6088, 0.1307, 0.6275, 0.0479, 0.6809, 0.2487, 0.1077, 0.2314, 0.1149, 0.2404, 0.01096, 0.9574, 0.6691, 0.9772, 0.6627, 0.9772, 0.7469, 0.2314, 0.1149, 0.2115, 0.1082, 0.2404, 0.01096, 0.9676, 0.3366, 0.9465, 0.3352, 0.9676, 0.2224, 0.1495, 0.7653, 0.1657, 0.762, 0.1868, 0.8729, 0.1297, 0.2022, 0.1445, 0.2138, 0.05006, 0.2579, 0.1657, 0.762, 0.1868, 0.7587, 0.1868, 0.8729, 0.1445, 0.2138, 0.1486, 0.2345, 0.05006, 0.2579, 0.5194, 0.6017, 0.5405, 0.5993, 0.5312, 0.6732, 0.3195, 0.9268, 0.3004, 0.9279, 0.3369, 0.8321, 0.07479, 0.7653, 0.09098, 0.762, 0.1121, 0.8729, 0.9924, 0.1878, 0.9705, 0.1821, 0.9924, 0.09512, 0.09098, 0.762, 0.1121, 0.7587, 0.1121, 0.8729, 0.8383, 0.2287, 0.8561, 0.2225, 0.8748, 0.3331, 0.502, 0.8686, 0.5232, 0.8678, 0.5232, 0.9802, 0.8561, 0.2225, 0.8748, 0.2224, 0.8748, 0.3331, 0.8427, 0.981, 0.8217, 0.981, 0.8351, 0.8674, 0.9675, 0.005699, 0.9894, 0.0, 0.9894, 0.09281, 0.2703, 0.2589, 0.2728, 0.2402, 0.3576, 0.3005, 0.3369, 0.9347, 0.3195, 0.9268, 0.3369, 0.8321, 0.2728, 0.2402, 0.2885, 0.2262, 0.3576, 0.3005, 0.6367, 0.756, 0.6579, 0.7532, 0.6579, 0.8678, 0.757, 0.6, 0.7741, 0.6025, 0.7048, 0.6743, 0.3004, 0.5015, 0.3105, 0.4961, 0.3431, 0.6059, 0.7741, 0.6025, 0.7874, 0.6212, 0.7048, 0.6743, 0.3105, 0.4961, 0.3316, 0.4926, 0.3431, 0.6059, 0.3369, 0.9226, 0.3567, 0.9162, 0.3567, 1.0, 0.3316, 0.4926, 0.3431, 0.4926, 0.3431, 0.6059, 0.5355, 0.2616, 0.5541, 0.2645, 0.536, 0.3738, 0.9781, 0.9639, 0.9552, 0.9639, 0.9666, 0.8663, 0.2248, 0.495, 0.2033, 0.4879, 0.2534, 0.3912, 0.6257, 0.7592, 0.6367, 0.756, 0.6579, 0.8678, 0.9465, 0.3233, 0.928, 0.3187, 0.928, 0.2224, 0.1486, 0.1448, 0.1445, 0.1655, 0.05006, 0.1214, 0.928, 0.3187, 0.9095, 0.3233, 0.928, 0.2224, 0.1445, 0.1655, 0.1297, 0.1771, 0.05006, 0.1214, 0.8599, 0.6453, 0.8813, 0.6382, 0.9101, 0.7421, 0.4367, 0.9779, 0.4156, 0.9779, 0.4231, 0.8639, 0.517, 0.2647, 0.5355, 0.2616, 0.536, 0.3738, 0.3567, 0.9162, 0.3369, 0.9098, 0.3567, 0.8321, 0.2455, 0.9777, 0.2242, 0.9765, 0.2455, 0.8702, 0.4883, 0.5049, 0.475, 0.5236, 0.4055, 0.4516, 0.5113, 0.1682, 0.5228, 0.1882, 0.4677, 0.2071, 0.475, 0.5236, 0.4579, 0.5261, 0.4055, 0.4516, 0.07479, 0.8741, 0.09613, 0.8729, 0.09613, 0.9804, 0.888, 0.09715, 0.8694, 0.1017, 0.888, 0.0, 0.7126, 0.01461, 0.7214, 0.004847, 0.7558, 0.1114, 0.2033, 0.6516, 0.2248, 0.6445, 0.2535, 0.7491, 0.7214, 0.004847, 0.7438, 0.0, 0.7558, 0.1114, 0.6277, 0.1348, 0.6158, 0.1202, 0.7126, 0.06333, 0.7438, 0.0, 0.7558, 0.005283, 0.7558, 0.1114, 0.6158, 0.1202, 0.6091, 0.1025, 0.7126, 0.06333, 0.9272, 0.2029, 0.9081, 0.204, 0.9446, 0.1081, 0.5823, 0.488, 0.5609, 0.4808, 0.6111, 0.3833, 0.5608, 0.6446, 0.5823, 0.6374, 0.611, 0.7413, 0.9065, 0.1017, 0.888, 0.09715, 0.888, 0.0, 0.4609, 0.103, 0.4543, 0.1208, 0.3577, 0.06497, 0.8735, 0.1172, 0.8941, 0.1127, 0.9081, 0.222, 0.4543, 0.1208, 0.4424, 0.1355, 0.3577, 0.06497, 0.8941, 0.1127, 0.9081, 0.1081, 0.9081, 0.222, 0.8813, 0.4887, 0.8599, 0.4815, 0.9101, 0.3848, 0.22, 0.6126, 0.225, 0.5924, 0.3004, 0.6379, 0.9446, 0.2108, 0.9272, 0.2029, 0.9446, 0.1081, 0.225, 0.5924, 0.2415, 0.5823, 0.3004, 0.6379, 0.2885, 0.153, 0.2728, 0.139, 0.3576, 0.0788, 0.6165, 0.2, 0.6094, 0.1825, 0.7126, 0.1916, 0.2728, 0.139, 0.2703, 0.1203, 0.3576, 0.0788, 0.6094, 0.1825, 0.616, 0.1624, 0.7126, 0.1916, 0.9157, 0.9811, 0.8948, 0.9786, 0.9157, 0.8667, 0.4809, 0.9805, 0.4597, 0.9805, 0.4771, 0.8678, 0.9969, 0.7465, 0.9772, 0.7401, 0.9969, 0.6627, 0.5508, 0.7593, 0.5719, 0.7554, 0.5883, 0.8675, 0.7874, 0.5057, 0.7741, 0.5244, 0.7048, 0.4526, 0.5719, 0.7554, 0.5883, 0.7532, 0.5883, 0.8675, 0.1379, 0.6531, 0.162, 0.6531, 0.1359, 0.7587, 0.7741, 0.5244, 0.757, 0.5268, 0.7048, 0.4526, 0.5405, 0.5261, 0.5194, 0.5236, 0.531, 0.4517, 0.8389, 0.2224, 0.8188, 0.2155, 0.8389, 0.1108, 0.0, 0.7653, 0.01619, 0.7619, 0.03735, 0.8733, 0.5508, 0.8678, 0.5297, 0.8645, 0.5508, 0.7532, 0.8188, 0.2155, 0.7977, 0.2144, 0.8389, 0.1108, 0.01619, 0.7619, 0.03735, 0.7587, 0.03735, 0.8733, 0.5297, 0.8645, 0.5135, 0.8612, 0.5508, 0.7532, 0.5196, 0.4793, 0.4955, 0.4793, 0.4934, 0.3738, 0.8185, 0.6025, 0.8396, 0.6, 0.8306, 0.6743, 0.5825, 0.54, 0.5776, 0.5198, 0.658, 0.4945, 0.1133, 0.1766, 0.1133, 0.2027, 0.0, 0.1896, 0.4761, 0.7598, 0.4923, 0.7565, 0.5135, 0.8678, 0.7967, 0.00243, 0.8114, 0.002308, 0.8323, 0.1104, 0.1028, 0.5698, 0.09379, 0.5909, 0.0, 0.5724, 0.4923, 0.7565, 0.5135, 0.7532, 0.5135, 0.8678, 0.8114, 0.002308, 0.8323, 0.0, 0.8323, 0.1104, 0.7808, 0.8663, 0.8065, 0.8642, 0.8065, 0.9659, 0.6469, 0.9805, 0.6257, 0.9805, 0.6298, 0.8678, 0.5794, 0.09919, 0.5589, 0.09505, 0.6021, 0.0, 0.1792, 0.2281, 0.2017, 0.2412, 0.1476, 0.3043, 0.8509, 0.09715, 0.8323, 0.1017, 0.8509, 0.0, 0.5589, 0.09505, 0.5474, 0.08017, 0.6021, 0.0, 0.7764, 0.9648, 0.7506, 0.9648, 0.7703, 0.8649, 0.9793, 0.6627, 0.9574, 0.6571, 0.9793, 0.5693, 0.599, 0.5501, 0.5825, 0.54, 0.658, 0.4945, 0.09378, 0.5486, 0.1028, 0.5698, 0.0, 0.5724, 0.2242, 0.7649, 0.242, 0.7588, 0.2608, 0.8702, 0.2785, 0.8693, 0.2608, 0.8631, 0.2973, 0.7587, 0.3417, 0.8321, 0.3216, 0.8254, 0.3417, 0.7192, 0.242, 0.7588, 0.2608, 0.7587, 0.2608, 0.8702, 0.9781, 0.872, 1.0, 0.8663, 1.0, 0.959, 0.3216, 0.8254, 0.3004, 0.8245, 0.3417, 0.7192, 0.9619, 0.7586, 0.9838, 0.7531, 0.9838, 0.8464, 0.9065, 0.006802, 0.9256, 0.007908, 0.943, 0.1026, 0.03735, 0.8803, 0.06189, 0.873, 0.06189, 0.9663, 0.8694, 0.1017, 0.8509, 0.09715, 0.8509, 0.0, 0.9256, 0.007908, 0.943, 0.0, 0.943, 0.1026, 0.9705, 0.2108, 0.9446, 0.2108, 0.9566, 0.09512, 0.8948, 0.864, 0.8739, 0.8616, 0.8948, 0.7531, 0.9894, 0.3152, 0.9676, 0.3095, 0.9894, 0.2224, 0.5477, 0.9619, 0.5232, 0.9547, 0.5477, 0.8678, 0.8739, 0.8616, 0.8591, 0.8615, 0.8948, 0.7531, 0.2973, 0.8694, 0.2785, 0.8693, 0.2973, 0.7587, 0.8217, 0.8639, 0.7988, 0.8642, 0.8217, 0.7531, 0.8766, 0.6063, 0.8816, 0.586, 0.9574, 0.6317, 0.3317, 0.606, 0.3431, 0.6059, 0.3431, 0.7192, 0.7988, 0.8642, 0.7808, 0.8555, 0.8217, 0.7531, 0.8816, 0.586, 0.8981, 0.576, 0.9574, 0.6317, 0.9803, 0.4712, 0.9574, 0.4712, 0.9688, 0.3738, 0.5862, 0.1527, 0.5732, 0.1301, 0.6519, 0.09897, 0.4667, 0.2223, 0.4852, 0.2248, 0.4256, 0.3108, 0.9619, 0.8663, 0.9505, 0.8663, 0.9619, 0.7531, 0.7558, 0.008678, 0.7738, 0.0, 0.7967, 0.1112, 0.4852, 0.2248, 0.4992, 0.2406, 0.4256, 0.3108, 0.9505, 0.8663, 0.9294, 0.8629, 0.9619, 0.7531, 0.7738, 0.0, 0.7967, 0.0003194, 0.7967, 0.1112, 0.4544, 0.163, 0.4612, 0.1831, 0.3576, 0.1928, 0.3004, 0.6148, 0.3106, 0.6094, 0.3431, 0.7192, 0.2608, 0.8766, 0.2853, 0.8694, 0.2853, 0.9635, 0.4612, 0.1831, 0.4541, 0.2006, 0.3576, 0.1928, 0.3106, 0.6094, 0.3317, 0.606, 0.3431, 0.7192, 0.4156, 0.9796, 0.3897, 0.9796, 0.4036, 0.8639, 0.8981, 0.5508, 0.8816, 0.5408, 0.9574, 0.4952, 0.3685, 0.9758, 0.3576, 0.9725, 0.3897, 0.8639, 0.2114, 0.9661, 0.1868, 0.9589, 0.2114, 0.8729, 0.8816, 0.5408, 0.8766, 0.5206, 0.9574, 0.4952, 0.9574, 0.474, 0.9801, 0.4712, 0.9801, 0.5693, 0.797, 0.23, 0.8182, 0.229, 0.8383, 0.3352, 0.8735, 0.2224, 0.8594, 0.2178, 0.8735, 0.1081, 0.3431, 0.4926, 0.3317, 0.4925, 0.3431, 0.3793, 0.8182, 0.229, 0.8383, 0.2224, 0.8383, 0.3352])
me_icosphere.use_remesh_preserve_volume = False
me_icosphere.use_remesh_preserve_attributes = False
me_icosphere.use_mirror_vertex_groups = False
me_icosphere.update()

# ---- objects
ob_mine = bpy.data.objects.new('Mine', me_icosphere)
ob_camera = bpy.data.objects.new('Camera', cam_camera)

# ---- transforms, parenting, visibility, modifiers, constraints
ob_mine.location = (0.0, 0.0, 0.0)
ob_mine.scale = (3.0, 3.0, 3.0)
ob_mine.lineart.crease_threshold = 0.0
ob_camera.location = (7.481, -6.508, 5.344)
ob_camera.rotation_euler = (1.109, 0.0, 0.8149)
ob_camera.lock_rotations_4d = False
ob_camera.empty_display_type = 'ARROWS'
ob_camera.color = (0.0, 0.0, 0.0, 0.0)
ob_camera.display_type = 'WIRE'
ob_camera.lineart.crease_threshold = 0.0

# ---- collection membership
col_collection_1.objects.link(ob_mine)
col_collection_1.objects.link(ob_camera)

# ---- scene / render settings (as saved in the file)
scene.camera = ob_camera
scene.frame_start = 1; scene.frame_end = 250; scene.frame_set(1)
scene.render.engine = 'BLENDER_EEVEE_NEXT'
scene.render.resolution_percentage = 50
scene.render.dither_intensity = 0.0
scene.cycles.use_denoising = False
scene.cycles.samples = 128
scene.cycles.sampling_pattern = 'TABULATED_SOBOL'
scene.cycles.light_sampling_threshold = 0.0
scene.cycles.use_adaptive_sampling = False
scene.cycles.use_light_tree = False
scene.cycles.blur_glossy = 0.0
scene.cycles.sample_clamp_indirect = 0.0
scene.view_settings.view_transform = 'Standard'
bpy.context.view_layer.update()

# ---- added for rendering (the .blend has no usable light): sun
light_auto_sun = bpy.data.lights.new('AutoSun', 'SUN')
light_auto_sun.energy = 3.0
light_auto_sun.angle = 0.0523599
ob_auto_sun = bpy.data.objects.new('AutoSun', light_auto_sun)
scene.collection.objects.link(ob_auto_sun)
ob_auto_sun.rotation_euler = (0.872665, 0.174533, 0.523599)
bpy.context.view_layer.update()
